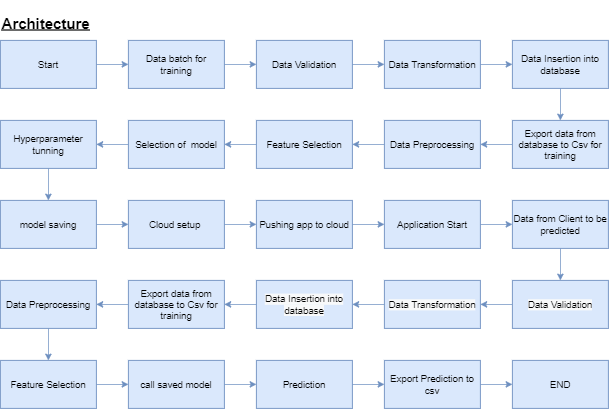

The diagram above was exported from draw.io. Its source (the exported page's mxGraphModel, read from the mxfile embedded in the PNG):
<mxGraphModel dx="868" dy="433" grid="1" gridSize="10" guides="1" tooltips="1" connect="1" arrows="1" fold="1" page="1" pageScale="1" pageWidth="850" pageHeight="1100" math="0" shadow="0">
  <root>
    <mxCell id="0" />
    <mxCell id="1" parent="0" />
    <mxCell id="C4GfttmIna45hd1qIqa0-3" value="" style="edgeStyle=orthogonalEdgeStyle;rounded=0;orthogonalLoop=1;jettySize=auto;html=1;fillColor=#dae8fc;strokeColor=#6c8ebf;" edge="1" parent="1" source="C4GfttmIna45hd1qIqa0-1" target="C4GfttmIna45hd1qIqa0-2">
      <mxGeometry relative="1" as="geometry" />
    </mxCell>
    <mxCell id="C4GfttmIna45hd1qIqa0-1" value="Start" style="rounded=0;whiteSpace=wrap;html=1;fillColor=#dae8fc;strokeColor=#6c8ebf;" vertex="1" parent="1">
      <mxGeometry x="20" y="100" width="120" height="60" as="geometry" />
    </mxCell>
    <mxCell id="C4GfttmIna45hd1qIqa0-16" value="" style="edgeStyle=orthogonalEdgeStyle;rounded=0;orthogonalLoop=1;jettySize=auto;html=1;fillColor=#dae8fc;strokeColor=#6c8ebf;" edge="1" parent="1" source="C4GfttmIna45hd1qIqa0-2" target="C4GfttmIna45hd1qIqa0-4">
      <mxGeometry relative="1" as="geometry" />
    </mxCell>
    <mxCell id="C4GfttmIna45hd1qIqa0-2" value="Data batch for training" style="rounded=0;whiteSpace=wrap;html=1;fillColor=#dae8fc;strokeColor=#6c8ebf;" vertex="1" parent="1">
      <mxGeometry x="180" y="100" width="120" height="60" as="geometry" />
    </mxCell>
    <mxCell id="C4GfttmIna45hd1qIqa0-17" value="" style="edgeStyle=orthogonalEdgeStyle;rounded=0;orthogonalLoop=1;jettySize=auto;html=1;fillColor=#dae8fc;strokeColor=#6c8ebf;" edge="1" parent="1" source="C4GfttmIna45hd1qIqa0-4" target="C4GfttmIna45hd1qIqa0-5">
      <mxGeometry relative="1" as="geometry" />
    </mxCell>
    <mxCell id="C4GfttmIna45hd1qIqa0-4" value="Data Validation" style="rounded=0;whiteSpace=wrap;html=1;fillColor=#dae8fc;strokeColor=#6c8ebf;" vertex="1" parent="1">
      <mxGeometry x="340" y="100" width="120" height="60" as="geometry" />
    </mxCell>
    <mxCell id="C4GfttmIna45hd1qIqa0-18" value="" style="edgeStyle=orthogonalEdgeStyle;rounded=0;orthogonalLoop=1;jettySize=auto;html=1;fillColor=#dae8fc;strokeColor=#6c8ebf;" edge="1" parent="1" source="C4GfttmIna45hd1qIqa0-5" target="C4GfttmIna45hd1qIqa0-6">
      <mxGeometry relative="1" as="geometry" />
    </mxCell>
    <mxCell id="C4GfttmIna45hd1qIqa0-5" value="Data Transformation" style="rounded=0;whiteSpace=wrap;html=1;fillColor=#dae8fc;strokeColor=#6c8ebf;" vertex="1" parent="1">
      <mxGeometry x="500" y="100" width="120" height="60" as="geometry" />
    </mxCell>
    <mxCell id="C4GfttmIna45hd1qIqa0-19" value="" style="edgeStyle=orthogonalEdgeStyle;rounded=0;orthogonalLoop=1;jettySize=auto;html=1;fillColor=#dae8fc;strokeColor=#6c8ebf;" edge="1" parent="1" source="C4GfttmIna45hd1qIqa0-6" target="C4GfttmIna45hd1qIqa0-7">
      <mxGeometry relative="1" as="geometry" />
    </mxCell>
    <mxCell id="C4GfttmIna45hd1qIqa0-6" value="Data Insertion into database" style="rounded=0;whiteSpace=wrap;html=1;fillColor=#dae8fc;strokeColor=#6c8ebf;" vertex="1" parent="1">
      <mxGeometry x="660" y="100" width="120" height="60" as="geometry" />
    </mxCell>
    <mxCell id="C4GfttmIna45hd1qIqa0-9" value="" style="edgeStyle=orthogonalEdgeStyle;rounded=0;orthogonalLoop=1;jettySize=auto;html=1;fillColor=#dae8fc;strokeColor=#6c8ebf;" edge="1" parent="1" source="C4GfttmIna45hd1qIqa0-7" target="C4GfttmIna45hd1qIqa0-8">
      <mxGeometry relative="1" as="geometry" />
    </mxCell>
    <mxCell id="C4GfttmIna45hd1qIqa0-7" value="Export data from database to Csv for training" style="rounded=0;whiteSpace=wrap;html=1;fillColor=#dae8fc;strokeColor=#6c8ebf;" vertex="1" parent="1">
      <mxGeometry x="660" y="200" width="120" height="60" as="geometry" />
    </mxCell>
    <mxCell id="C4GfttmIna45hd1qIqa0-11" value="" style="edgeStyle=orthogonalEdgeStyle;rounded=0;orthogonalLoop=1;jettySize=auto;html=1;fillColor=#dae8fc;strokeColor=#6c8ebf;" edge="1" parent="1" source="C4GfttmIna45hd1qIqa0-8" target="C4GfttmIna45hd1qIqa0-10">
      <mxGeometry relative="1" as="geometry" />
    </mxCell>
    <mxCell id="C4GfttmIna45hd1qIqa0-8" value="Data Preprocessing" style="rounded=0;whiteSpace=wrap;html=1;fillColor=#dae8fc;strokeColor=#6c8ebf;" vertex="1" parent="1">
      <mxGeometry x="500" y="200" width="120" height="60" as="geometry" />
    </mxCell>
    <mxCell id="C4GfttmIna45hd1qIqa0-13" value="" style="edgeStyle=orthogonalEdgeStyle;rounded=0;orthogonalLoop=1;jettySize=auto;html=1;fillColor=#dae8fc;strokeColor=#6c8ebf;" edge="1" parent="1" source="C4GfttmIna45hd1qIqa0-10" target="C4GfttmIna45hd1qIqa0-12">
      <mxGeometry relative="1" as="geometry" />
    </mxCell>
    <mxCell id="C4GfttmIna45hd1qIqa0-10" value="Feature Selection" style="rounded=0;whiteSpace=wrap;html=1;fillColor=#dae8fc;strokeColor=#6c8ebf;" vertex="1" parent="1">
      <mxGeometry x="340" y="200" width="120" height="60" as="geometry" />
    </mxCell>
    <mxCell id="C4GfttmIna45hd1qIqa0-15" value="" style="edgeStyle=orthogonalEdgeStyle;rounded=0;orthogonalLoop=1;jettySize=auto;html=1;fillColor=#dae8fc;strokeColor=#6c8ebf;" edge="1" parent="1" source="C4GfttmIna45hd1qIqa0-12" target="C4GfttmIna45hd1qIqa0-14">
      <mxGeometry relative="1" as="geometry" />
    </mxCell>
    <mxCell id="C4GfttmIna45hd1qIqa0-12" value="Selection of&amp;nbsp; model" style="rounded=0;whiteSpace=wrap;html=1;fillColor=#dae8fc;strokeColor=#6c8ebf;" vertex="1" parent="1">
      <mxGeometry x="180" y="200" width="120" height="60" as="geometry" />
    </mxCell>
    <mxCell id="C4GfttmIna45hd1qIqa0-21" value="" style="edgeStyle=orthogonalEdgeStyle;rounded=0;orthogonalLoop=1;jettySize=auto;html=1;fillColor=#dae8fc;strokeColor=#6c8ebf;" edge="1" parent="1" source="C4GfttmIna45hd1qIqa0-14" target="C4GfttmIna45hd1qIqa0-20">
      <mxGeometry relative="1" as="geometry" />
    </mxCell>
    <mxCell id="C4GfttmIna45hd1qIqa0-14" value="Hyperparameter&lt;br&gt;tunning" style="rounded=0;whiteSpace=wrap;html=1;fillColor=#dae8fc;strokeColor=#6c8ebf;" vertex="1" parent="1">
      <mxGeometry x="20" y="200" width="120" height="60" as="geometry" />
    </mxCell>
    <mxCell id="C4GfttmIna45hd1qIqa0-23" value="" style="edgeStyle=orthogonalEdgeStyle;rounded=0;orthogonalLoop=1;jettySize=auto;html=1;fillColor=#dae8fc;strokeColor=#6c8ebf;" edge="1" parent="1" source="C4GfttmIna45hd1qIqa0-20" target="C4GfttmIna45hd1qIqa0-22">
      <mxGeometry relative="1" as="geometry" />
    </mxCell>
    <mxCell id="C4GfttmIna45hd1qIqa0-20" value="model saving" style="rounded=0;whiteSpace=wrap;html=1;fillColor=#dae8fc;strokeColor=#6c8ebf;" vertex="1" parent="1">
      <mxGeometry x="20" y="300" width="120" height="60" as="geometry" />
    </mxCell>
    <mxCell id="C4GfttmIna45hd1qIqa0-25" value="" style="edgeStyle=orthogonalEdgeStyle;rounded=0;orthogonalLoop=1;jettySize=auto;html=1;fillColor=#dae8fc;strokeColor=#6c8ebf;" edge="1" parent="1" source="C4GfttmIna45hd1qIqa0-22" target="C4GfttmIna45hd1qIqa0-24">
      <mxGeometry relative="1" as="geometry" />
    </mxCell>
    <mxCell id="C4GfttmIna45hd1qIqa0-22" value="Cloud setup&amp;nbsp;" style="rounded=0;whiteSpace=wrap;html=1;fillColor=#dae8fc;strokeColor=#6c8ebf;" vertex="1" parent="1">
      <mxGeometry x="180" y="300" width="120" height="60" as="geometry" />
    </mxCell>
    <mxCell id="C4GfttmIna45hd1qIqa0-27" value="" style="edgeStyle=orthogonalEdgeStyle;rounded=0;orthogonalLoop=1;jettySize=auto;html=1;fillColor=#dae8fc;strokeColor=#6c8ebf;" edge="1" parent="1" source="C4GfttmIna45hd1qIqa0-24" target="C4GfttmIna45hd1qIqa0-26">
      <mxGeometry relative="1" as="geometry" />
    </mxCell>
    <mxCell id="C4GfttmIna45hd1qIqa0-24" value="Pushing app to cloud" style="rounded=0;whiteSpace=wrap;html=1;fillColor=#dae8fc;strokeColor=#6c8ebf;" vertex="1" parent="1">
      <mxGeometry x="340" y="300" width="120" height="60" as="geometry" />
    </mxCell>
    <mxCell id="C4GfttmIna45hd1qIqa0-29" value="" style="edgeStyle=orthogonalEdgeStyle;rounded=0;orthogonalLoop=1;jettySize=auto;html=1;fillColor=#dae8fc;strokeColor=#6c8ebf;" edge="1" parent="1" source="C4GfttmIna45hd1qIqa0-26" target="C4GfttmIna45hd1qIqa0-28">
      <mxGeometry relative="1" as="geometry" />
    </mxCell>
    <mxCell id="C4GfttmIna45hd1qIqa0-26" value="Application Start" style="rounded=0;whiteSpace=wrap;html=1;fillColor=#dae8fc;strokeColor=#6c8ebf;" vertex="1" parent="1">
      <mxGeometry x="500" y="300" width="120" height="60" as="geometry" />
    </mxCell>
    <mxCell id="C4GfttmIna45hd1qIqa0-31" value="" style="edgeStyle=orthogonalEdgeStyle;rounded=0;orthogonalLoop=1;jettySize=auto;html=1;fillColor=#dae8fc;strokeColor=#6c8ebf;" edge="1" parent="1" source="C4GfttmIna45hd1qIqa0-28" target="C4GfttmIna45hd1qIqa0-30">
      <mxGeometry relative="1" as="geometry" />
    </mxCell>
    <mxCell id="C4GfttmIna45hd1qIqa0-28" value="Data from Client to be predicted" style="rounded=0;whiteSpace=wrap;html=1;fillColor=#dae8fc;strokeColor=#6c8ebf;" vertex="1" parent="1">
      <mxGeometry x="660" y="300" width="120" height="60" as="geometry" />
    </mxCell>
    <mxCell id="C4GfttmIna45hd1qIqa0-33" value="" style="edgeStyle=orthogonalEdgeStyle;rounded=0;orthogonalLoop=1;jettySize=auto;html=1;fillColor=#dae8fc;strokeColor=#6c8ebf;" edge="1" parent="1" source="C4GfttmIna45hd1qIqa0-30" target="C4GfttmIna45hd1qIqa0-32">
      <mxGeometry relative="1" as="geometry" />
    </mxCell>
    <mxCell id="C4GfttmIna45hd1qIqa0-30" value="&#10;&#10;&lt;span style=&quot;color: rgb(0, 0, 0); font-family: helvetica; font-size: 12px; font-style: normal; font-weight: 400; letter-spacing: normal; text-align: center; text-indent: 0px; text-transform: none; word-spacing: 0px; background-color: rgb(248, 249, 250); display: inline; float: none;&quot;&gt;Data Validation&lt;/span&gt;&#10;&#10;" style="rounded=0;whiteSpace=wrap;html=1;fillColor=#dae8fc;strokeColor=#6c8ebf;" vertex="1" parent="1">
      <mxGeometry x="660" y="400" width="120" height="60" as="geometry" />
    </mxCell>
    <mxCell id="C4GfttmIna45hd1qIqa0-35" value="" style="edgeStyle=orthogonalEdgeStyle;rounded=0;orthogonalLoop=1;jettySize=auto;html=1;fillColor=#dae8fc;strokeColor=#6c8ebf;" edge="1" parent="1" source="C4GfttmIna45hd1qIqa0-32" target="C4GfttmIna45hd1qIqa0-34">
      <mxGeometry relative="1" as="geometry" />
    </mxCell>
    <mxCell id="C4GfttmIna45hd1qIqa0-32" value="&#10;&#10;&lt;span style=&quot;color: rgb(0, 0, 0); font-family: helvetica; font-size: 12px; font-style: normal; font-weight: 400; letter-spacing: normal; text-align: center; text-indent: 0px; text-transform: none; word-spacing: 0px; background-color: rgb(248, 249, 250); display: inline; float: none;&quot;&gt;Data Transformation&lt;/span&gt;&#10;&#10;" style="rounded=0;whiteSpace=wrap;html=1;fillColor=#dae8fc;strokeColor=#6c8ebf;" vertex="1" parent="1">
      <mxGeometry x="500" y="400" width="120" height="60" as="geometry" />
    </mxCell>
    <mxCell id="C4GfttmIna45hd1qIqa0-37" value="" style="edgeStyle=orthogonalEdgeStyle;rounded=0;orthogonalLoop=1;jettySize=auto;html=1;fillColor=#dae8fc;strokeColor=#6c8ebf;" edge="1" parent="1" source="C4GfttmIna45hd1qIqa0-34" target="C4GfttmIna45hd1qIqa0-36">
      <mxGeometry relative="1" as="geometry" />
    </mxCell>
    <mxCell id="C4GfttmIna45hd1qIqa0-34" value="&#10;&#10;&lt;span style=&quot;color: rgb(0, 0, 0); font-family: helvetica; font-size: 12px; font-style: normal; font-weight: 400; letter-spacing: normal; text-align: center; text-indent: 0px; text-transform: none; word-spacing: 0px; background-color: rgb(248, 249, 250); display: inline; float: none;&quot;&gt;Data Insertion into database&lt;/span&gt;&#10;&#10;" style="rounded=0;whiteSpace=wrap;html=1;fillColor=#dae8fc;strokeColor=#6c8ebf;" vertex="1" parent="1">
      <mxGeometry x="340" y="400" width="120" height="60" as="geometry" />
    </mxCell>
    <mxCell id="C4GfttmIna45hd1qIqa0-39" value="" style="edgeStyle=orthogonalEdgeStyle;rounded=0;orthogonalLoop=1;jettySize=auto;html=1;fillColor=#dae8fc;strokeColor=#6c8ebf;" edge="1" parent="1" source="C4GfttmIna45hd1qIqa0-36" target="C4GfttmIna45hd1qIqa0-38">
      <mxGeometry relative="1" as="geometry" />
    </mxCell>
    <mxCell id="C4GfttmIna45hd1qIqa0-36" value="&lt;span&gt;Export data from database to Csv for training&lt;/span&gt;" style="rounded=0;whiteSpace=wrap;html=1;fillColor=#dae8fc;strokeColor=#6c8ebf;" vertex="1" parent="1">
      <mxGeometry x="180" y="400" width="120" height="60" as="geometry" />
    </mxCell>
    <mxCell id="C4GfttmIna45hd1qIqa0-41" value="" style="edgeStyle=orthogonalEdgeStyle;rounded=0;orthogonalLoop=1;jettySize=auto;html=1;fillColor=#dae8fc;strokeColor=#6c8ebf;" edge="1" parent="1" source="C4GfttmIna45hd1qIqa0-38" target="C4GfttmIna45hd1qIqa0-40">
      <mxGeometry relative="1" as="geometry" />
    </mxCell>
    <mxCell id="C4GfttmIna45hd1qIqa0-38" value="&lt;span&gt;Data Preprocessing&lt;/span&gt;" style="rounded=0;whiteSpace=wrap;html=1;fillColor=#dae8fc;strokeColor=#6c8ebf;" vertex="1" parent="1">
      <mxGeometry x="20" y="400" width="120" height="60" as="geometry" />
    </mxCell>
    <mxCell id="C4GfttmIna45hd1qIqa0-43" value="" style="edgeStyle=orthogonalEdgeStyle;rounded=0;orthogonalLoop=1;jettySize=auto;html=1;fillColor=#dae8fc;strokeColor=#6c8ebf;" edge="1" parent="1" source="C4GfttmIna45hd1qIqa0-40" target="C4GfttmIna45hd1qIqa0-42">
      <mxGeometry relative="1" as="geometry" />
    </mxCell>
    <mxCell id="C4GfttmIna45hd1qIqa0-40" value="&lt;span&gt;Feature Selection&lt;/span&gt;" style="rounded=0;whiteSpace=wrap;html=1;fillColor=#dae8fc;strokeColor=#6c8ebf;" vertex="1" parent="1">
      <mxGeometry x="20" y="500" width="120" height="60" as="geometry" />
    </mxCell>
    <mxCell id="C4GfttmIna45hd1qIqa0-45" value="" style="edgeStyle=orthogonalEdgeStyle;rounded=0;orthogonalLoop=1;jettySize=auto;html=1;fillColor=#dae8fc;strokeColor=#6c8ebf;" edge="1" parent="1" source="C4GfttmIna45hd1qIqa0-42" target="C4GfttmIna45hd1qIqa0-44">
      <mxGeometry relative="1" as="geometry" />
    </mxCell>
    <mxCell id="C4GfttmIna45hd1qIqa0-42" value="call saved model" style="rounded=0;whiteSpace=wrap;html=1;fillColor=#dae8fc;strokeColor=#6c8ebf;" vertex="1" parent="1">
      <mxGeometry x="180" y="500" width="120" height="60" as="geometry" />
    </mxCell>
    <mxCell id="C4GfttmIna45hd1qIqa0-47" value="" style="edgeStyle=orthogonalEdgeStyle;rounded=0;orthogonalLoop=1;jettySize=auto;html=1;fillColor=#dae8fc;strokeColor=#6c8ebf;" edge="1" parent="1" source="C4GfttmIna45hd1qIqa0-44" target="C4GfttmIna45hd1qIqa0-46">
      <mxGeometry relative="1" as="geometry" />
    </mxCell>
    <mxCell id="C4GfttmIna45hd1qIqa0-44" value="Prediction" style="rounded=0;whiteSpace=wrap;html=1;fillColor=#dae8fc;strokeColor=#6c8ebf;" vertex="1" parent="1">
      <mxGeometry x="340" y="500" width="120" height="60" as="geometry" />
    </mxCell>
    <mxCell id="C4GfttmIna45hd1qIqa0-49" value="" style="edgeStyle=orthogonalEdgeStyle;rounded=0;orthogonalLoop=1;jettySize=auto;html=1;fillColor=#dae8fc;strokeColor=#6c8ebf;" edge="1" parent="1" source="C4GfttmIna45hd1qIqa0-46" target="C4GfttmIna45hd1qIqa0-48">
      <mxGeometry relative="1" as="geometry" />
    </mxCell>
    <mxCell id="C4GfttmIna45hd1qIqa0-46" value="Export Prediction to csv" style="rounded=0;whiteSpace=wrap;html=1;fillColor=#dae8fc;strokeColor=#6c8ebf;" vertex="1" parent="1">
      <mxGeometry x="500" y="500" width="120" height="60" as="geometry" />
    </mxCell>
    <mxCell id="C4GfttmIna45hd1qIqa0-48" value="END" style="rounded=0;whiteSpace=wrap;html=1;fillColor=#dae8fc;strokeColor=#6c8ebf;" vertex="1" parent="1">
      <mxGeometry x="660" y="500" width="120" height="60" as="geometry" />
    </mxCell>
    <mxCell id="C4GfttmIna45hd1qIqa0-50" value="&lt;p class=&quot;MsoNormal&quot;&gt;&lt;b&gt;&lt;u&gt;&lt;span style=&quot;font-family: &amp;quot;arial&amp;quot; ; font-weight: bold ; text-decoration: underline ; font-size: 14.0000pt&quot;&gt;Architecture&lt;/span&gt;&lt;/u&gt;&lt;/b&gt;&lt;b&gt;&lt;u&gt;&lt;span style=&quot;font-family: &amp;quot;arial&amp;quot; ; font-weight: bold ; text-decoration: underline ; font-size: 14.0000pt&quot;&gt;&lt;/span&gt;&lt;/u&gt;&lt;/b&gt;&lt;/p&gt;" style="text;whiteSpace=wrap;html=1;" vertex="1" parent="1">
      <mxGeometry x="20" y="50" width="140" height="40" as="geometry" />
    </mxCell>
  </root>
</mxGraphModel>